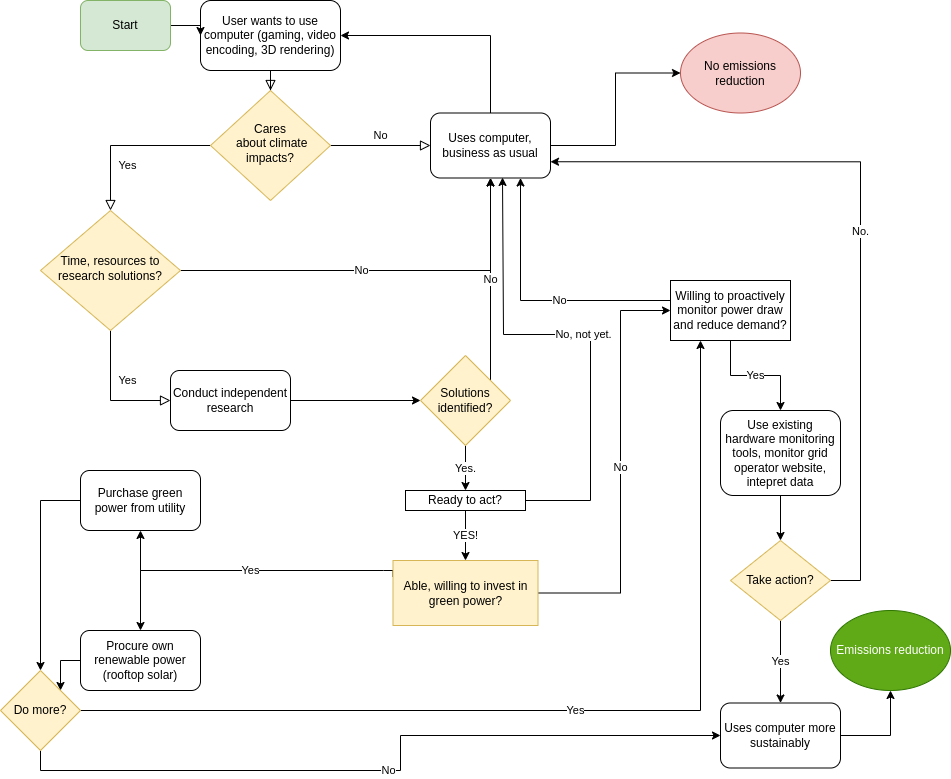

The diagram above was exported from draw.io. Its source (the exported page's mxGraphModel, read from the mxfile embedded in the PNG):
<mxGraphModel dx="2249" dy="878" grid="1" gridSize="10" guides="1" tooltips="1" connect="1" arrows="1" fold="1" page="1" pageScale="1" pageWidth="827" pageHeight="1169" math="0" shadow="0">
  <root>
    <mxCell id="WIyWlLk6GJQsqaUBKTNV-0" />
    <mxCell id="WIyWlLk6GJQsqaUBKTNV-1" parent="WIyWlLk6GJQsqaUBKTNV-0" />
    <mxCell id="WIyWlLk6GJQsqaUBKTNV-2" value="" style="rounded=0;html=1;jettySize=auto;orthogonalLoop=1;fontSize=11;endArrow=block;endFill=0;endSize=8;strokeWidth=1;shadow=0;labelBackgroundColor=none;edgeStyle=orthogonalEdgeStyle;" parent="WIyWlLk6GJQsqaUBKTNV-1" source="WIyWlLk6GJQsqaUBKTNV-3" target="WIyWlLk6GJQsqaUBKTNV-6" edge="1">
      <mxGeometry relative="1" as="geometry" />
    </mxCell>
    <mxCell id="WIyWlLk6GJQsqaUBKTNV-3" value="User wants to use computer (gaming, video encoding, 3D rendering)" style="rounded=1;whiteSpace=wrap;html=1;fontSize=12;glass=0;strokeWidth=1;shadow=0;" parent="WIyWlLk6GJQsqaUBKTNV-1" vertex="1">
      <mxGeometry x="140" y="20" width="140" height="70" as="geometry" />
    </mxCell>
    <mxCell id="WIyWlLk6GJQsqaUBKTNV-4" value="Yes" style="rounded=0;html=1;jettySize=auto;orthogonalLoop=1;fontSize=11;endArrow=block;endFill=0;endSize=8;strokeWidth=1;shadow=0;labelBackgroundColor=none;edgeStyle=orthogonalEdgeStyle;" parent="WIyWlLk6GJQsqaUBKTNV-1" source="WIyWlLk6GJQsqaUBKTNV-6" target="WIyWlLk6GJQsqaUBKTNV-10" edge="1">
      <mxGeometry y="20" relative="1" as="geometry">
        <mxPoint as="offset" />
      </mxGeometry>
    </mxCell>
    <mxCell id="WIyWlLk6GJQsqaUBKTNV-5" value="No" style="edgeStyle=orthogonalEdgeStyle;rounded=0;html=1;jettySize=auto;orthogonalLoop=1;fontSize=11;endArrow=block;endFill=0;endSize=8;strokeWidth=1;shadow=0;labelBackgroundColor=none;" parent="WIyWlLk6GJQsqaUBKTNV-1" source="WIyWlLk6GJQsqaUBKTNV-6" target="WIyWlLk6GJQsqaUBKTNV-7" edge="1">
      <mxGeometry y="10" relative="1" as="geometry">
        <mxPoint as="offset" />
      </mxGeometry>
    </mxCell>
    <mxCell id="WIyWlLk6GJQsqaUBKTNV-6" value="Cares&lt;br&gt;&amp;nbsp;about climate impacts?" style="rhombus;whiteSpace=wrap;html=1;shadow=0;fontFamily=Helvetica;fontSize=12;align=center;strokeWidth=1;spacing=6;spacingTop=-4;fillColor=#fff2cc;strokeColor=#d6b656;" parent="WIyWlLk6GJQsqaUBKTNV-1" vertex="1">
      <mxGeometry x="150" y="110" width="120" height="110" as="geometry" />
    </mxCell>
    <mxCell id="7vel0ktLU6Gvz5G7IE4M-1" style="edgeStyle=orthogonalEdgeStyle;rounded=0;orthogonalLoop=1;jettySize=auto;html=1;exitX=0.5;exitY=0;exitDx=0;exitDy=0;entryX=1;entryY=0.5;entryDx=0;entryDy=0;" parent="WIyWlLk6GJQsqaUBKTNV-1" source="WIyWlLk6GJQsqaUBKTNV-7" target="WIyWlLk6GJQsqaUBKTNV-3" edge="1">
      <mxGeometry relative="1" as="geometry" />
    </mxCell>
    <mxCell id="7vel0ktLU6Gvz5G7IE4M-5" style="edgeStyle=orthogonalEdgeStyle;rounded=0;orthogonalLoop=1;jettySize=auto;html=1;exitX=1;exitY=0.5;exitDx=0;exitDy=0;entryX=0;entryY=0.5;entryDx=0;entryDy=0;" parent="WIyWlLk6GJQsqaUBKTNV-1" source="WIyWlLk6GJQsqaUBKTNV-7" target="7vel0ktLU6Gvz5G7IE4M-4" edge="1">
      <mxGeometry relative="1" as="geometry" />
    </mxCell>
    <mxCell id="WIyWlLk6GJQsqaUBKTNV-7" value="Uses computer, business as usual" style="rounded=1;whiteSpace=wrap;html=1;fontSize=12;glass=0;strokeWidth=1;shadow=0;" parent="WIyWlLk6GJQsqaUBKTNV-1" vertex="1">
      <mxGeometry x="370" y="132.5" width="120" height="65" as="geometry" />
    </mxCell>
    <mxCell id="WIyWlLk6GJQsqaUBKTNV-8" value="Yes" style="rounded=0;html=1;jettySize=auto;orthogonalLoop=1;fontSize=11;endArrow=block;endFill=0;endSize=8;strokeWidth=1;shadow=0;labelBackgroundColor=none;edgeStyle=orthogonalEdgeStyle;" parent="WIyWlLk6GJQsqaUBKTNV-1" source="WIyWlLk6GJQsqaUBKTNV-10" target="WIyWlLk6GJQsqaUBKTNV-11" edge="1">
      <mxGeometry x="0.3333" y="20" relative="1" as="geometry">
        <mxPoint as="offset" />
        <Array as="points">
          <mxPoint x="50" y="420" />
        </Array>
      </mxGeometry>
    </mxCell>
    <mxCell id="7vel0ktLU6Gvz5G7IE4M-2" style="edgeStyle=orthogonalEdgeStyle;rounded=0;orthogonalLoop=1;jettySize=auto;html=1;exitX=1;exitY=0.5;exitDx=0;exitDy=0;entryX=0.5;entryY=1;entryDx=0;entryDy=0;" parent="WIyWlLk6GJQsqaUBKTNV-1" source="WIyWlLk6GJQsqaUBKTNV-10" target="WIyWlLk6GJQsqaUBKTNV-7" edge="1">
      <mxGeometry relative="1" as="geometry" />
    </mxCell>
    <mxCell id="7vel0ktLU6Gvz5G7IE4M-3" value="No" style="edgeLabel;html=1;align=center;verticalAlign=middle;resizable=0;points=[];" parent="7vel0ktLU6Gvz5G7IE4M-2" vertex="1" connectable="0">
      <mxGeometry x="-0.105" y="1" relative="1" as="geometry">
        <mxPoint as="offset" />
      </mxGeometry>
    </mxCell>
    <mxCell id="WIyWlLk6GJQsqaUBKTNV-10" value="Time, resources to research solutions?" style="rhombus;whiteSpace=wrap;html=1;shadow=0;fontFamily=Helvetica;fontSize=12;align=center;strokeWidth=1;spacing=6;spacingTop=-4;fillColor=#fff2cc;strokeColor=#d6b656;" parent="WIyWlLk6GJQsqaUBKTNV-1" vertex="1">
      <mxGeometry x="-20" y="230" width="140" height="120" as="geometry" />
    </mxCell>
    <mxCell id="WIyWlLk6GJQsqaUBKTNV-11" value="Conduct independent research" style="rounded=1;whiteSpace=wrap;html=1;fontSize=12;glass=0;strokeWidth=1;shadow=0;" parent="WIyWlLk6GJQsqaUBKTNV-1" vertex="1">
      <mxGeometry x="110" y="390" width="120" height="60" as="geometry" />
    </mxCell>
    <mxCell id="7vel0ktLU6Gvz5G7IE4M-6" style="edgeStyle=orthogonalEdgeStyle;rounded=0;orthogonalLoop=1;jettySize=auto;html=1;exitX=1;exitY=0.5;exitDx=0;exitDy=0;entryX=0;entryY=0.5;entryDx=0;entryDy=0;" parent="WIyWlLk6GJQsqaUBKTNV-1" source="7vel0ktLU6Gvz5G7IE4M-0" target="WIyWlLk6GJQsqaUBKTNV-3" edge="1">
      <mxGeometry relative="1" as="geometry" />
    </mxCell>
    <mxCell id="7vel0ktLU6Gvz5G7IE4M-0" value="Start" style="rounded=1;whiteSpace=wrap;html=1;fillColor=#d5e8d4;strokeColor=#82b366;" parent="WIyWlLk6GJQsqaUBKTNV-1" vertex="1">
      <mxGeometry x="20" y="20" width="90" height="50" as="geometry" />
    </mxCell>
    <mxCell id="7vel0ktLU6Gvz5G7IE4M-4" value="No emissions reduction" style="ellipse;whiteSpace=wrap;html=1;fillColor=#f8cecc;strokeColor=#b85450;" parent="WIyWlLk6GJQsqaUBKTNV-1" vertex="1">
      <mxGeometry x="620" y="52.5" width="120" height="80" as="geometry" />
    </mxCell>
    <mxCell id="7vel0ktLU6Gvz5G7IE4M-10" style="edgeStyle=orthogonalEdgeStyle;rounded=0;orthogonalLoop=1;jettySize=auto;html=1;exitX=1;exitY=0.5;exitDx=0;exitDy=0;" parent="WIyWlLk6GJQsqaUBKTNV-1" source="WIyWlLk6GJQsqaUBKTNV-11" target="7vel0ktLU6Gvz5G7IE4M-9" edge="1">
      <mxGeometry relative="1" as="geometry" />
    </mxCell>
    <mxCell id="7vel0ktLU6Gvz5G7IE4M-11" value="No" style="edgeStyle=orthogonalEdgeStyle;rounded=0;orthogonalLoop=1;jettySize=auto;html=1;entryX=0.5;entryY=1;entryDx=0;entryDy=0;" parent="WIyWlLk6GJQsqaUBKTNV-1" source="7vel0ktLU6Gvz5G7IE4M-9" target="WIyWlLk6GJQsqaUBKTNV-7" edge="1">
      <mxGeometry relative="1" as="geometry">
        <Array as="points">
          <mxPoint x="395" y="400" />
          <mxPoint x="430" y="400" />
        </Array>
      </mxGeometry>
    </mxCell>
    <mxCell id="7vel0ktLU6Gvz5G7IE4M-38" value="Yes." style="edgeStyle=orthogonalEdgeStyle;rounded=0;orthogonalLoop=1;jettySize=auto;html=1;exitX=0.5;exitY=1;exitDx=0;exitDy=0;entryX=0.5;entryY=0;entryDx=0;entryDy=0;" parent="WIyWlLk6GJQsqaUBKTNV-1" source="7vel0ktLU6Gvz5G7IE4M-9" target="7vel0ktLU6Gvz5G7IE4M-36" edge="1">
      <mxGeometry relative="1" as="geometry" />
    </mxCell>
    <mxCell id="7vel0ktLU6Gvz5G7IE4M-9" value="Solutions identified?" style="rhombus;whiteSpace=wrap;html=1;fillColor=#fff2cc;strokeColor=#d6b656;" parent="WIyWlLk6GJQsqaUBKTNV-1" vertex="1">
      <mxGeometry x="360" y="375" width="90" height="90" as="geometry" />
    </mxCell>
    <mxCell id="7vel0ktLU6Gvz5G7IE4M-27" style="edgeStyle=orthogonalEdgeStyle;rounded=0;orthogonalLoop=1;jettySize=auto;html=1;exitX=0;exitY=0.5;exitDx=0;exitDy=0;entryX=0.5;entryY=0;entryDx=0;entryDy=0;" parent="WIyWlLk6GJQsqaUBKTNV-1" source="7vel0ktLU6Gvz5G7IE4M-12" target="7vel0ktLU6Gvz5G7IE4M-25" edge="1">
      <mxGeometry relative="1" as="geometry" />
    </mxCell>
    <mxCell id="7vel0ktLU6Gvz5G7IE4M-12" value="Purchase green power from utility" style="rounded=1;whiteSpace=wrap;html=1;" parent="WIyWlLk6GJQsqaUBKTNV-1" vertex="1">
      <mxGeometry x="20" y="490" width="120" height="60" as="geometry" />
    </mxCell>
    <mxCell id="7vel0ktLU6Gvz5G7IE4M-23" style="edgeStyle=orthogonalEdgeStyle;rounded=0;orthogonalLoop=1;jettySize=auto;html=1;entryX=0.5;entryY=0;entryDx=0;entryDy=0;" parent="WIyWlLk6GJQsqaUBKTNV-1" target="7vel0ktLU6Gvz5G7IE4M-13" edge="1">
      <mxGeometry relative="1" as="geometry">
        <mxPoint x="220" y="590" as="sourcePoint" />
      </mxGeometry>
    </mxCell>
    <mxCell id="7vel0ktLU6Gvz5G7IE4M-42" style="edgeStyle=orthogonalEdgeStyle;rounded=0;orthogonalLoop=1;jettySize=auto;html=1;exitX=0;exitY=0.5;exitDx=0;exitDy=0;entryX=1;entryY=0;entryDx=0;entryDy=0;" parent="WIyWlLk6GJQsqaUBKTNV-1" source="7vel0ktLU6Gvz5G7IE4M-13" target="7vel0ktLU6Gvz5G7IE4M-25" edge="1">
      <mxGeometry relative="1" as="geometry" />
    </mxCell>
    <mxCell id="7vel0ktLU6Gvz5G7IE4M-13" value="Procure own renewable power (rooftop solar)" style="rounded=1;whiteSpace=wrap;html=1;" parent="WIyWlLk6GJQsqaUBKTNV-1" vertex="1">
      <mxGeometry x="20" y="650" width="120" height="60" as="geometry" />
    </mxCell>
    <mxCell id="7vel0ktLU6Gvz5G7IE4M-19" value="Yes" style="edgeStyle=orthogonalEdgeStyle;rounded=0;orthogonalLoop=1;jettySize=auto;html=1;exitX=0;exitY=0.25;exitDx=0;exitDy=0;entryX=0.5;entryY=1;entryDx=0;entryDy=0;" parent="WIyWlLk6GJQsqaUBKTNV-1" source="7vel0ktLU6Gvz5G7IE4M-17" target="7vel0ktLU6Gvz5G7IE4M-12" edge="1">
      <mxGeometry relative="1" as="geometry">
        <mxPoint x="80" y="540" as="targetPoint" />
        <Array as="points">
          <mxPoint x="323" y="590" />
          <mxPoint x="80" y="590" />
          <mxPoint x="80" y="520" />
        </Array>
      </mxGeometry>
    </mxCell>
    <mxCell id="7vel0ktLU6Gvz5G7IE4M-30" value="No" style="edgeStyle=orthogonalEdgeStyle;rounded=0;orthogonalLoop=1;jettySize=auto;html=1;exitX=1;exitY=0.5;exitDx=0;exitDy=0;entryX=0;entryY=0.5;entryDx=0;entryDy=0;" parent="WIyWlLk6GJQsqaUBKTNV-1" source="7vel0ktLU6Gvz5G7IE4M-17" target="7vel0ktLU6Gvz5G7IE4M-33" edge="1">
      <mxGeometry relative="1" as="geometry">
        <mxPoint x="580" y="585" as="targetPoint" />
        <Array as="points">
          <mxPoint x="560" y="613" />
          <mxPoint x="560" y="330" />
        </Array>
      </mxGeometry>
    </mxCell>
    <mxCell id="7vel0ktLU6Gvz5G7IE4M-17" value="Able, willing to invest in green power?" style="rounded=0;whiteSpace=wrap;html=1;fillColor=#fff2cc;strokeColor=#d6b656;" parent="WIyWlLk6GJQsqaUBKTNV-1" vertex="1">
      <mxGeometry x="332.5" y="580" width="145" height="65" as="geometry" />
    </mxCell>
    <mxCell id="7vel0ktLU6Gvz5G7IE4M-29" value="Yes" style="edgeStyle=orthogonalEdgeStyle;rounded=0;orthogonalLoop=1;jettySize=auto;html=1;exitX=1;exitY=0.5;exitDx=0;exitDy=0;entryX=0.25;entryY=1;entryDx=0;entryDy=0;" parent="WIyWlLk6GJQsqaUBKTNV-1" source="7vel0ktLU6Gvz5G7IE4M-25" target="7vel0ktLU6Gvz5G7IE4M-33" edge="1">
      <mxGeometry relative="1" as="geometry">
        <mxPoint x="660" y="710" as="targetPoint" />
        <Array as="points">
          <mxPoint x="640" y="730" />
        </Array>
      </mxGeometry>
    </mxCell>
    <mxCell id="7vel0ktLU6Gvz5G7IE4M-43" value="No" style="edgeStyle=orthogonalEdgeStyle;rounded=0;orthogonalLoop=1;jettySize=auto;html=1;exitX=0.5;exitY=1;exitDx=0;exitDy=0;entryX=0;entryY=0.5;entryDx=0;entryDy=0;" parent="WIyWlLk6GJQsqaUBKTNV-1" source="7vel0ktLU6Gvz5G7IE4M-25" target="7vel0ktLU6Gvz5G7IE4M-41" edge="1">
      <mxGeometry relative="1" as="geometry" />
    </mxCell>
    <mxCell id="7vel0ktLU6Gvz5G7IE4M-25" value="Do more?" style="rhombus;whiteSpace=wrap;html=1;fillColor=#fff2cc;strokeColor=#d6b656;" parent="WIyWlLk6GJQsqaUBKTNV-1" vertex="1">
      <mxGeometry x="-60" y="690" width="80" height="80" as="geometry" />
    </mxCell>
    <mxCell id="7vel0ktLU6Gvz5G7IE4M-34" value="No" style="edgeStyle=orthogonalEdgeStyle;rounded=0;orthogonalLoop=1;jettySize=auto;html=1;exitX=0.25;exitY=0;exitDx=0;exitDy=0;entryX=0.75;entryY=1;entryDx=0;entryDy=0;" parent="WIyWlLk6GJQsqaUBKTNV-1" source="7vel0ktLU6Gvz5G7IE4M-33" target="WIyWlLk6GJQsqaUBKTNV-7" edge="1">
      <mxGeometry relative="1" as="geometry">
        <mxPoint x="460" y="200" as="targetPoint" />
        <Array as="points">
          <mxPoint x="610" y="320" />
          <mxPoint x="460" y="320" />
        </Array>
      </mxGeometry>
    </mxCell>
    <mxCell id="7vel0ktLU6Gvz5G7IE4M-46" value="Yes" style="edgeStyle=orthogonalEdgeStyle;rounded=0;orthogonalLoop=1;jettySize=auto;html=1;exitX=0.5;exitY=1;exitDx=0;exitDy=0;" parent="WIyWlLk6GJQsqaUBKTNV-1" source="7vel0ktLU6Gvz5G7IE4M-33" target="7vel0ktLU6Gvz5G7IE4M-47" edge="1">
      <mxGeometry relative="1" as="geometry">
        <mxPoint x="640" y="750" as="targetPoint" />
      </mxGeometry>
    </mxCell>
    <mxCell id="7vel0ktLU6Gvz5G7IE4M-33" value="Willing to proactively monitor power draw and reduce demand?" style="rounded=0;whiteSpace=wrap;html=1;" parent="WIyWlLk6GJQsqaUBKTNV-1" vertex="1">
      <mxGeometry x="610" y="300" width="120" height="60" as="geometry" />
    </mxCell>
    <mxCell id="7vel0ktLU6Gvz5G7IE4M-39" value="YES!" style="edgeStyle=orthogonalEdgeStyle;rounded=0;orthogonalLoop=1;jettySize=auto;html=1;exitX=0.5;exitY=1;exitDx=0;exitDy=0;entryX=0.5;entryY=0;entryDx=0;entryDy=0;" parent="WIyWlLk6GJQsqaUBKTNV-1" source="7vel0ktLU6Gvz5G7IE4M-36" target="7vel0ktLU6Gvz5G7IE4M-17" edge="1">
      <mxGeometry relative="1" as="geometry" />
    </mxCell>
    <mxCell id="7vel0ktLU6Gvz5G7IE4M-40" value="No, not yet." style="edgeStyle=orthogonalEdgeStyle;rounded=0;orthogonalLoop=1;jettySize=auto;html=1;exitX=1;exitY=0.5;exitDx=0;exitDy=0;entryX=0.6;entryY=0.992;entryDx=0;entryDy=0;entryPerimeter=0;" parent="WIyWlLk6GJQsqaUBKTNV-1" source="7vel0ktLU6Gvz5G7IE4M-36" target="WIyWlLk6GJQsqaUBKTNV-7" edge="1">
      <mxGeometry relative="1" as="geometry">
        <mxPoint x="443" y="230" as="targetPoint" />
        <Array as="points">
          <mxPoint x="530" y="520" />
          <mxPoint x="530" y="354" />
          <mxPoint x="443" y="354" />
        </Array>
      </mxGeometry>
    </mxCell>
    <mxCell id="7vel0ktLU6Gvz5G7IE4M-36" value="Ready to act?" style="rounded=0;whiteSpace=wrap;html=1;" parent="WIyWlLk6GJQsqaUBKTNV-1" vertex="1">
      <mxGeometry x="345" y="510" width="120" height="20" as="geometry" />
    </mxCell>
    <mxCell id="7vel0ktLU6Gvz5G7IE4M-53" style="edgeStyle=orthogonalEdgeStyle;rounded=0;orthogonalLoop=1;jettySize=auto;html=1;exitX=1;exitY=0.5;exitDx=0;exitDy=0;entryX=0.5;entryY=1;entryDx=0;entryDy=0;" parent="WIyWlLk6GJQsqaUBKTNV-1" source="7vel0ktLU6Gvz5G7IE4M-41" target="7vel0ktLU6Gvz5G7IE4M-44" edge="1">
      <mxGeometry relative="1" as="geometry" />
    </mxCell>
    <mxCell id="7vel0ktLU6Gvz5G7IE4M-41" value="Uses computer more sustainably" style="rounded=1;whiteSpace=wrap;html=1;fontSize=12;glass=0;strokeWidth=1;shadow=0;" parent="WIyWlLk6GJQsqaUBKTNV-1" vertex="1">
      <mxGeometry x="660" y="722.5" width="120" height="65" as="geometry" />
    </mxCell>
    <mxCell id="7vel0ktLU6Gvz5G7IE4M-44" value="Emissions reduction" style="ellipse;whiteSpace=wrap;html=1;fillColor=#60a917;fontColor=#ffffff;strokeColor=#2D7600;" parent="WIyWlLk6GJQsqaUBKTNV-1" vertex="1">
      <mxGeometry x="770" y="630" width="120" height="80" as="geometry" />
    </mxCell>
    <mxCell id="7vel0ktLU6Gvz5G7IE4M-51" style="edgeStyle=orthogonalEdgeStyle;rounded=0;orthogonalLoop=1;jettySize=auto;html=1;exitX=0.5;exitY=1;exitDx=0;exitDy=0;entryX=0.5;entryY=0;entryDx=0;entryDy=0;" parent="WIyWlLk6GJQsqaUBKTNV-1" source="7vel0ktLU6Gvz5G7IE4M-47" target="7vel0ktLU6Gvz5G7IE4M-48" edge="1">
      <mxGeometry relative="1" as="geometry" />
    </mxCell>
    <mxCell id="7vel0ktLU6Gvz5G7IE4M-47" value="Use existing hardware monitoring tools, monitor grid operator website, intepret data" style="rounded=1;whiteSpace=wrap;html=1;" parent="WIyWlLk6GJQsqaUBKTNV-1" vertex="1">
      <mxGeometry x="660" y="430" width="120" height="85" as="geometry" />
    </mxCell>
    <mxCell id="7vel0ktLU6Gvz5G7IE4M-50" value="Yes" style="edgeStyle=orthogonalEdgeStyle;rounded=0;orthogonalLoop=1;jettySize=auto;html=1;exitX=0.5;exitY=1;exitDx=0;exitDy=0;entryX=0.5;entryY=0;entryDx=0;entryDy=0;" parent="WIyWlLk6GJQsqaUBKTNV-1" source="7vel0ktLU6Gvz5G7IE4M-48" target="7vel0ktLU6Gvz5G7IE4M-41" edge="1">
      <mxGeometry relative="1" as="geometry" />
    </mxCell>
    <mxCell id="7vel0ktLU6Gvz5G7IE4M-52" value="No." style="edgeStyle=orthogonalEdgeStyle;rounded=0;orthogonalLoop=1;jettySize=auto;html=1;exitX=1;exitY=0.5;exitDx=0;exitDy=0;entryX=1;entryY=0.75;entryDx=0;entryDy=0;" parent="WIyWlLk6GJQsqaUBKTNV-1" source="7vel0ktLU6Gvz5G7IE4M-48" target="WIyWlLk6GJQsqaUBKTNV-7" edge="1">
      <mxGeometry relative="1" as="geometry">
        <Array as="points">
          <mxPoint x="800" y="600" />
          <mxPoint x="800" y="181" />
        </Array>
      </mxGeometry>
    </mxCell>
    <mxCell id="7vel0ktLU6Gvz5G7IE4M-48" value="Take action?" style="rhombus;whiteSpace=wrap;html=1;fillColor=#fff2cc;strokeColor=#d6b656;" parent="WIyWlLk6GJQsqaUBKTNV-1" vertex="1">
      <mxGeometry x="670" y="560" width="100" height="80" as="geometry" />
    </mxCell>
  </root>
</mxGraphModel>